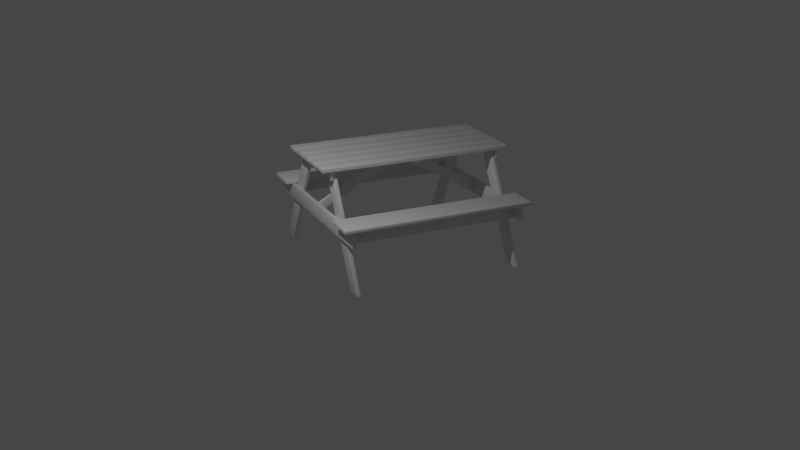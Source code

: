 # Source: picnic-table.blend  (saved by Blender 2.83.20; exported with 4.5.12 LTS)
import bpy
from mathutils import Matrix  # noqa: F401  (used for matrix-valued properties, if any)

bpy.ops.wm.read_factory_settings(use_empty=True)
scene = bpy.context.scene
scene.name = 'Scene'

# ---- collections
col_collection = bpy.data.collections.new('Collection'); scene.collection.children.link(col_collection)
col_picnic_table = bpy.data.collections.new('Picnic Table'); scene.collection.children.link(col_picnic_table)

# ---- materials (node trees are filled in below, after node groups)
mat_material = bpy.data.materials.new('Material')
mat_material.alpha_threshold = 0.0
mat_material.use_transparent_shadow = False
mat_material.line_color = (0.0, 0.0, 0.0, 1.0)

# ---- node groups
ng_auto_smooth = bpy.data.node_groups.new('Auto Smooth', 'GeometryNodeTree')
_s = ng_auto_smooth.interface.new_socket(name='Geometry', in_out='OUTPUT', socket_type='NodeSocketGeometry')
_s = ng_auto_smooth.interface.new_socket(name='Geometry', in_out='INPUT', socket_type='NodeSocketGeometry')
_s = ng_auto_smooth.interface.new_socket(name='Angle', in_out='INPUT', socket_type='NodeSocketFloat')
_s.subtype = 'ANGLE'
_s.min_value = 0.0
_s.max_value = 3.142
ng_auto_smooth.is_modifier = True
_N = ng_auto_smooth.nodes; _L = ng_auto_smooth.links
n0 = _N.new('NodeGroupOutput'); n0.name = 'Group Output'; n0.location = (480, -100)
n1 = _N.new('NodeGroupInput'); n1.name = 'Group Input'; n1.location = (-420, -300)
n2 = _N.new('NodeGroupInput'); n2.name = 'Group Input.001'; n2.location = (-60, -100)
n3 = _N.new('GeometryNodeSetShadeSmooth'); n3.name = 'Set Shade Smooth'; n3.location = (120, -100)
n3.domain = 'EDGE'
n4 = _N.new('GeometryNodeSetShadeSmooth'); n4.name = 'Set Shade Smooth.001'; n4.location = (300, -100)
n5 = _N.new('GeometryNodeInputMeshEdgeAngle'); n5.name = 'Edge Angle'; n5.location = (-420, -220)
n6 = _N.new('GeometryNodeInputEdgeSmooth'); n6.name = 'Is Edge Smooth'; n6.location = (-60, -160)
n7 = _N.new('GeometryNodeInputShadeSmooth'); n7.name = 'Is Face Smooth'; n7.location = (-240, -340)
n8 = _N.new('FunctionNodeBooleanMath'); n8.name = 'Boolean Math'; n8.location = (-60, -220)
n9 = _N.new('FunctionNodeCompare'); n9.name = 'Compare'; n9.location = (-240, -180)
n9.operation = 'LESS_EQUAL'
_L.new(n5.outputs[0], n9.inputs[0])
_L.new(n4.outputs[0], n0.inputs[0])
_L.new(n1.outputs[1], n9.inputs[1])
_L.new(n9.outputs[0], n8.inputs[0])
_L.new(n7.outputs[0], n8.inputs[1])
_L.new(n2.outputs[0], n3.inputs[0])
_L.new(n6.outputs[0], n3.inputs[1])
_L.new(n3.outputs[0], n4.inputs[0])
_L.new(n8.outputs[0], n3.inputs[2])
n0.is_active_output = True

# ---- material node trees
mat_material.use_nodes = True; mat_material.node_tree.nodes.clear()
_N = mat_material.node_tree.nodes; _L = mat_material.node_tree.links
n0 = _N.new('ShaderNodeOutputMaterial'); n0.name = 'Material Output'; n0.location = (300, 300)
n1 = _N.new('ShaderNodeBsdfPrincipled'); n1.name = 'Principled BSDF'; n1.location = (10, 300)
n1.distribution = 'GGX'
n1.subsurface_method = 'BURLEY'
n1.inputs[2].default_value = 0.4
n1.inputs[3].default_value = 1.45
n1.inputs[27].default_value = (0.0, 0.0, 0.0, 1.0)
n1.inputs[28].default_value = 1.0
_L.new(n1.outputs[0], n0.inputs[0])
n0.is_active_output = True

# ---- world
world_world = bpy.data.worlds.new('World'); scene.world = world_world
world_world.use_nodes = True; world_world.node_tree.nodes.clear()
_N = world_world.node_tree.nodes; _L = world_world.node_tree.links
n0 = _N.new('ShaderNodeOutputWorld'); n0.name = 'World Output'; n0.location = (300, 300)
n1 = _N.new('ShaderNodeBackground'); n1.name = 'Background'; n1.location = (10, 300)
n1.inputs[0].default_value = (0.05088, 0.05088, 0.05088, 1.0)
_L.new(n1.outputs[0], n0.inputs[0])
n0.is_active_output = True
world_world.color = (0.05088, 0.05088, 0.05088)
world_world.use_sun_shadow = False
world_world.sun_shadow_jitter_overblur = 0.0

# ---- cameras
cam_camera = bpy.data.cameras.new('Camera')
cam_camera.clip_end = 100.0
cam_camera.ortho_scale = 7.314

# ---- lights
light_light = bpy.data.lights.new('Light', 'POINT')
light_light.transmission_factor = 0.0
light_light.energy = 1000.0
light_light.shadow_soft_size = 0.1
light_light.shadow_maximum_resolution = 0.006
light_light.use_absolute_resolution = True

# ---- meshes
me_cube_001 = bpy.data.meshes.new('Cube.001')
me_cube_001.from_pydata([(-0.2179, -3.036, -0.3732), (-0.2179, -3.036, -0.06897), (-0.2179, -2.928, -0.3732), (-0.2179, -2.928, -0.06897), (2.633, -3.036, -0.3732), (2.633, -3.036, -0.06897), (2.633, -2.928, -0.3732), (2.633, -2.928, -0.06897)], [], [(0, 1, 3, 2), (2, 3, 7, 6), (6, 7, 5, 4), (4, 5, 1, 0), (2, 6, 4, 0), (7, 3, 1, 5)])
me_cube_001.polygons.foreach_set('use_smooth', [True] * 6)
_uv = me_cube_001.uv_layers.new(name='UVMap')
_uv.uv.foreach_set('vector', [0.375, 0.0, 0.625, 0.0, 0.625, 0.25, 0.375, 0.25, 0.375, 0.25, 0.625, 0.25, 0.625, 0.5, 0.375, 0.5, 0.375, 0.5, 0.625, 0.5, 0.625, 0.75, 0.375, 0.75, 0.375, 0.75, 0.625, 0.75, 0.625, 1.0, 0.375, 1.0, 0.125, 0.5, 0.375, 0.5, 0.375, 0.75, 0.125, 0.75, 0.625, 0.5, 0.875, 0.5, 0.875, 0.75, 0.625, 0.75])
me_cube_001.use_remesh_fix_poles = True
me_cube_001.use_remesh_preserve_attributes = False
me_cube_001.use_mirror_vertex_groups = False
me_cube_001.update()
me_cube = bpy.data.meshes.new('Cube')
me_cube.from_pydata([(0.2981, 3.326, 0.05512), (0.2981, 3.326, -0.05512), (0.2981, -3.326, 0.05512), (0.2981, -3.326, -0.05512), (-0.2981, 3.326, 0.05512), (-0.2981, 3.326, -0.05512), (-0.2981, -3.326, 0.05512), (-0.2981, -3.326, -0.05512)], [], [(0, 4, 6, 2), (3, 2, 6, 7), (7, 6, 4, 5), (5, 1, 3, 7), (1, 0, 2, 3), (5, 4, 0, 1)])
me_cube.polygons.foreach_set('use_smooth', [True] * 6)
_uv = me_cube.uv_layers.new(name='UVMap')
_uv.uv.foreach_set('vector', [0.625, 0.5, 0.875, 0.5, 0.875, 0.75, 0.625, 0.75, 0.375, 0.75, 0.625, 0.75, 0.625, 1.0, 0.375, 1.0, 0.375, 0.0, 0.625, 0.0, 0.625, 0.25, 0.375, 0.25, 0.125, 0.5, 0.375, 0.5, 0.375, 0.75, 0.125, 0.75, 0.375, 0.5, 0.625, 0.5, 0.625, 0.75, 0.375, 0.75, 0.375, 0.25, 0.625, 0.25, 0.625, 0.5, 0.375, 0.5])
me_cube.materials.append(mat_material)
me_cube.use_remesh_preserve_volume = False
me_cube.use_remesh_preserve_attributes = False
me_cube.use_mirror_vertex_groups = False
me_cube.update()
me_cube_002 = bpy.data.meshes.new('Cube.002')
me_cube_002.from_pydata([(-0.04101, -2.795, -0.05335), (0.5472, -2.795, -0.05335), (0.5472, -2.924, -0.05335), (-0.04101, -2.924, -0.05335), (-1.906, -2.795, -3.684), (-2.046, -2.795, -3.684), (-2.046, -2.924, -3.684), (-1.776, -2.924, -3.684), (-1.458, -2.795, -3.684), (-1.458, -2.924, -3.684)], [], [(1, 0, 3, 2), (8, 4, 5, 0, 1), (6, 7, 9, 2, 3), (9, 8, 1, 2), (5, 6, 3, 0), (5, 4, 8, 9, 7, 6)])
me_cube_002.polygons.foreach_set('use_smooth', [True] * 6)
_uv = me_cube_002.uv_layers.new(name='UVMap')
_uv.uv.foreach_set('vector', [0.3184, 0.7042, 0.2449, 0.7042, 0.2449, 0.7204, 0.3184, 0.7204, 0.4762, 0.5, 0.4687, 0.3095, 0.4663, 0.25, 0.6101, 0.25, 0.6199, 0.5, 0.4663, 1.0, 0.4708, 0.8855, 0.4762, 0.75, 0.6199, 0.75, 0.6101, 1.0, 0.4762, 0.75, 0.4762, 0.5, 0.6199, 0.5, 0.6199, 0.75, 0.4663, 0.25, 0.4663, 0.0, 0.6101, 0.0, 0.6101, 0.25, 0.7134, 0.672, 0.703, 0.672, 0.6697, 0.672, 0.6697, 0.6816, 0.6934, 0.6816, 0.7134, 0.6816])
me_cube_002.use_remesh_fix_poles = True
me_cube_002.use_remesh_preserve_attributes = False
me_cube_002.use_mirror_vertex_groups = False
me_cube_002.update()
me_cube_003 = bpy.data.meshes.new('Cube.003')
me_cube_003.from_pydata([(-1.996, -3.05, -1.549), (-1.996, -2.921, -1.549), (-1.996, -3.05, -2.064), (-1.996, -2.921, -2.064), (1.201, -3.05, -1.549), (1.201, -2.921, -1.549), (1.201, -2.921, -2.064), (1.201, -3.05, -2.064)], [], [(1, 3, 2, 0), (2, 7, 4, 0), (3, 6, 7, 2), (1, 5, 6, 3), (0, 4, 5, 1)])
me_cube_003.polygons.foreach_set('use_smooth', [True] * 5)
_uv = me_cube_003.uv_layers.new(name='UVMap')
_uv.uv.foreach_set('vector', [0.125, 0.5, 0.375, 0.5, 0.375, 0.75, 0.125, 0.75, 0.375, 0.75, 0.5, 0.75, 0.5, 1.0, 0.375, 1.0, 0.375, 0.5, 0.5, 0.5, 0.5, 0.75, 0.375, 0.75, 0.375, 0.25, 0.5, 0.25, 0.5, 0.5, 0.375, 0.5, 0.375, 0.0, 0.5, 0.0, 0.5, 0.25, 0.375, 0.25])
me_cube_003.use_remesh_fix_poles = True
me_cube_003.use_remesh_preserve_attributes = False
me_cube_003.use_mirror_vertex_groups = False
me_cube_003.update()
me_cube_004 = bpy.data.meshes.new('Cube.004')
me_cube_004.from_pydata([(-2.086, -3.292, -1.542), (-2.086, -3.292, -1.413), (-0.9757, -3.292, -1.542), (-0.9757, -3.292, -1.413), (-2.086, 0.0, -1.542), (-2.086, 0.0, -1.413), (-0.9757, 0.0, -1.413), (-0.9757, 0.0, -1.542)], [], [(4, 0, 1, 5), (5, 1, 3, 6), (6, 3, 2, 7), (7, 2, 0, 4), (3, 1, 0, 2)])
me_cube_004.polygons.foreach_set('use_smooth', [True] * 5)
_uv = me_cube_004.uv_layers.new(name='UVMap')
_uv.uv.foreach_set('vector', [0.4949, 0.0, 0.625, 0.0, 0.625, 0.25, 0.4949, 0.25, 0.4949, 0.25, 0.625, 0.25, 0.625, 0.5, 0.4949, 0.5, 0.4949, 0.5, 0.625, 0.5, 0.625, 0.75, 0.4949, 0.75, 0.4949, 0.75, 0.625, 0.75, 0.625, 1.0, 0.4949, 1.0, 0.625, 0.5, 0.875, 0.5, 0.875, 0.75, 0.625, 0.75])
me_cube_004.use_remesh_fix_poles = True
me_cube_004.use_remesh_preserve_attributes = False
me_cube_004.use_mirror_vertex_groups = False
me_cube_004.update()
me_cube_005 = bpy.data.meshes.new('Cube.005')
me_cube_005.from_pydata([(-1.609, -2.918, -1.549), (-1.479, -2.918, -1.549), (-1.609, -2.918, -2.064), (-1.479, -2.918, -2.064), (-1.609, -1.192e-07, -1.549), (-1.479, -0.003737, -1.549), (-1.479, -0.003737, -2.064), (-1.609, -1.192e-07, -2.064)], [], [(4, 0, 1, 5), (5, 1, 3, 6), (6, 3, 2, 7), (7, 2, 0, 4), (3, 1, 0, 2)])
me_cube_005.polygons.foreach_set('use_smooth', [True] * 5)
_uv = me_cube_005.uv_layers.new(name='UVMap')
_uv.uv.foreach_set('vector', [0.5467, 0.0, 0.625, 0.0, 0.625, 0.25, 0.5467, 0.25, 0.5467, 0.25, 0.625, 0.25, 0.625, 0.5, 0.5467, 0.5, 0.5467, 0.5, 0.625, 0.5, 0.625, 0.75, 0.5467, 0.75, 0.5467, 0.75, 0.625, 0.75, 0.625, 1.0, 0.5467, 1.0, 0.625, 0.5, 0.875, 0.5, 0.875, 0.75, 0.625, 0.75])
me_cube_005.use_remesh_fix_poles = True
me_cube_005.use_remesh_preserve_attributes = False
me_cube_005.use_mirror_vertex_groups = False
me_cube_005.update()
me_cube_008 = bpy.data.meshes.new('Cube.008')
me_cube_008.from_pydata([(-0.2179, 0.1521, -0.1725), (-0.2179, -0.1521, -0.1725), (-0.2179, 0.1521, -0.06506), (-0.2179, -0.1521, -0.06506), (2.633, 0.1521, -0.1725), (2.633, -0.1521, -0.1725), (2.633, 0.1521, -0.06506), (2.633, -0.1521, -0.06506)], [], [(0, 1, 3, 2), (2, 3, 7, 6), (6, 7, 5, 4), (4, 5, 1, 0), (2, 6, 4, 0), (7, 3, 1, 5)])
me_cube_008.polygons.foreach_set('use_smooth', [True] * 6)
_uv = me_cube_008.uv_layers.new(name='UVMap')
_uv.uv.foreach_set('vector', [0.375, 0.0, 0.625, 0.0, 0.625, 0.25, 0.375, 0.25, 0.375, 0.25, 0.625, 0.25, 0.625, 0.5, 0.375, 0.5, 0.375, 0.5, 0.625, 0.5, 0.625, 0.75, 0.375, 0.75, 0.375, 0.75, 0.625, 0.75, 0.625, 1.0, 0.375, 1.0, 0.125, 0.5, 0.375, 0.5, 0.375, 0.75, 0.125, 0.75, 0.625, 0.5, 0.875, 0.5, 0.875, 0.75, 0.625, 0.75])
me_cube_008.use_remesh_fix_poles = True
me_cube_008.use_remesh_preserve_attributes = False
me_cube_008.use_mirror_vertex_groups = False
me_cube_008.update()
me_cube_009 = bpy.data.meshes.new('Cube.009')
me_cube_009.from_pydata([(1.303, 2.921, -1.879), (1.303, 2.921, -1.944), (1.195, 2.921, -1.944), (1.303, 2.921, -1.597), (1.195, 2.921, -1.597), (1.195, -0.3026, -0.1725), (1.303, -0.3026, -0.1725), (1.195, 0.1521, -0.1725), (1.303, 0.1521, -0.1725), (1.195, 0.1521, -0.07521), (1.303, 0.1521, -0.07521)], [], [(3, 4, 9, 10), (2, 4, 3, 0, 1), (1, 0, 3, 10, 8, 6), (5, 7, 9, 4, 2), (6, 5, 2, 1), (7, 8, 10, 9), (8, 7, 5, 6)])
me_cube_009.polygons.foreach_set('use_smooth', [1, 0, 1, 1, 1, 1, 1])
_uv = me_cube_009.uv_layers.new(name='UVMap')
_uv.uv.foreach_set('vector', [0.6939, 0.75, 0.6939, 0.5, 0.8159, 0.5, 0.8159, 0.75, 0.4509, 0.4417, 0.4509, 0.2732, 0.4551, 0.2732, 0.4551, 0.4103, 0.4551, 0.4417, 0.375, 0.8108, 0.4217, 0.8123, 0.625, 0.8189, 0.625, 0.9409, 0.555, 0.9389, 0.375, 0.954, 0.375, 0.296, 0.555, 0.3111, 0.625, 0.3091, 0.625, 0.4311, 0.375, 0.4392, 0.171, 0.75, 0.171, 0.5, 0.3142, 0.5, 0.3142, 0.75, 0.1394, 0.75, 0.1488, 0.75, 0.1488, 0.5236, 0.1394, 0.5236, 0.375, 0.9762, 0.375, 0.9856, 0.4806, 0.9856, 0.4806, 0.9762])
me_cube_009.use_remesh_fix_poles = True
me_cube_009.use_remesh_preserve_attributes = False
me_cube_009.use_mirror_vertex_groups = False
me_cube_009.update()
me_cube_011 = bpy.data.meshes.new('Cube.011')
me_cube_011.from_pydata([(1.086, -2.933, -1.879), (1.086, -2.933, -1.944), (1.194, -2.933, -1.944), (1.086, -2.933, -1.597), (1.194, -2.933, -1.597), (1.194, 0.29, -0.1725), (1.086, 0.29, -0.1725), (1.194, -0.1647, -0.1725), (1.086, -0.1647, -0.1725), (1.194, -0.1647, -0.07521), (1.086, -0.1647, -0.07521)], [], [(3, 4, 9, 10), (2, 4, 3, 0, 1), (1, 0, 3, 10, 8, 6), (5, 7, 9, 4, 2), (6, 5, 2, 1), (7, 8, 10, 9), (8, 7, 5, 6)])
me_cube_011.polygons.foreach_set('use_smooth', [1, 0, 1, 1, 1, 1, 1])
_uv = me_cube_011.uv_layers.new(name='UVMap')
_uv.uv.foreach_set('vector', [0.6939, 0.75, 0.6939, 0.5, 0.8159, 0.5, 0.8159, 0.75, 0.4509, 0.4417, 0.4509, 0.2732, 0.4551, 0.2732, 0.4551, 0.4103, 0.4551, 0.4417, 0.375, 0.8108, 0.4217, 0.8123, 0.625, 0.8189, 0.625, 0.9409, 0.555, 0.9389, 0.375, 0.954, 0.375, 0.296, 0.555, 0.3111, 0.625, 0.3091, 0.625, 0.4311, 0.375, 0.4392, 0.171, 0.75, 0.171, 0.5, 0.3142, 0.5, 0.3142, 0.75, 0.1394, 0.75, 0.1488, 0.75, 0.1488, 0.5236, 0.1394, 0.5236, 0.375, 0.9762, 0.375, 0.9856, 0.4806, 0.9856, 0.4806, 0.9762])
me_cube_011.use_remesh_fix_poles = True
me_cube_011.use_remesh_preserve_attributes = False
me_cube_011.use_mirror_vertex_groups = False
me_cube_011.update()

# ---- objects
ob_light = bpy.data.objects.new('Light', light_light)
ob_camera = bpy.data.objects.new('Camera', cam_camera)
ob_cube_001 = bpy.data.objects.new('Cube.001', me_cube_001)
ob_cube = bpy.data.objects.new('Cube', me_cube)
ob_cube_002 = bpy.data.objects.new('Cube.002', me_cube_002)
ob_cube_003 = bpy.data.objects.new('Cube.003', me_cube_003)
ob_empty = bpy.data.objects.new('Empty', None)
ob_cube_004 = bpy.data.objects.new('Cube.004', me_cube_004)
ob_cube_005 = bpy.data.objects.new('Cube.005', me_cube_005)
ob_cube_008 = bpy.data.objects.new('Cube.008', me_cube_008)
ob_cube_009 = bpy.data.objects.new('Cube.009', me_cube_009)
ob_cube_010 = bpy.data.objects.new('Cube.010', me_cube_011)

# ---- transforms, parenting, visibility, modifiers, constraints
ob_light.location = (5.989, -7.899, 6.92)
ob_light.rotation_euler = (0.6503, 0.05522, 1.866)
ob_light.lock_rotations_4d = False
ob_light.empty_display_type = 'ARROWS'
ob_light.color = (0.0, 0.0, 0.0, 0.0)
ob_light.lineart.crease_threshold = 0.0
ob_camera.location = (33.94, -15.08, 10.58)
ob_camera.rotation_euler = (1.215, -3.542e-06, 1.138)
ob_camera.scale = (1.0, 1.0, 1.0)
ob_camera.lock_rotations_4d = False
ob_camera.empty_display_type = 'ARROWS'
ob_camera.color = (0.0, 0.0, 0.0, 0.0)
ob_camera.display_type = 'WIRE'
ob_camera.lineart.crease_threshold = 0.0
ob_cube_001.location = (0.0, 0.0, 0.0)
ob_cube_001.lineart.crease_threshold = 0.0
_m = ob_cube_001.modifiers.new('Bevel', 'BEVEL')
_m.width = 0.01
_m.width_pct = 0.01
_m.segments = 2
_m.limit_method = 'NONE'
_m.offset_type = 'WIDTH'
_m = ob_cube_001.modifiers.new('Mirror', 'MIRROR')
_m.use_axis = (False, True, False)
_m.mirror_object = ob_cube
_m = ob_cube_001.modifiers.new('Auto Smooth', 'NODES')
_m.node_group = ng_auto_smooth
_gi = [s.identifier for s in ng_auto_smooth.interface.items_tree if s.item_type == 'SOCKET' and s.in_out == 'INPUT']
_m[_gi[1]] = 0.5236  # Angle
ob_cube.location = (0.0, 0.0, 0.0)
ob_cube.scale = (1.0, 1.0, 1.301)
ob_cube.lock_rotations_4d = False
ob_cube.empty_display_type = 'ARROWS'
ob_cube.lineart.crease_threshold = 0.0
_m = ob_cube.modifiers.new('Bevel', 'BEVEL')
_m.width = 0.03
_m.width_pct = 0.03
_m.segments = 4
_m.limit_method = 'NONE'
_m.offset_type = 'WIDTH'
_m = ob_cube.modifiers.new('Array', 'ARRAY')
_m.count = 5
_m.constant_offset_displace = (0.0, 0.0, 0.0)
_m.relative_offset_displace = (1.02, 0.0, 0.0)
_m = ob_cube.modifiers.new('Auto Smooth', 'NODES')
_m.node_group = ng_auto_smooth
_gi = [s.identifier for s in ng_auto_smooth.interface.items_tree if s.item_type == 'SOCKET' and s.in_out == 'INPUT']
_m[_gi[1]] = 0.5236  # Angle
ob_cube_002.location = (0.0, 0.0, 0.0)
ob_cube_002.lineart.crease_threshold = 0.0
_m = ob_cube_002.modifiers.new('Bevel', 'BEVEL')
_m.width = 0.02
_m.width_pct = 0.02
_m.segments = 2
_m.limit_method = 'NONE'
_m.offset_type = 'WIDTH'
_m = ob_cube_002.modifiers.new('Mirror', 'MIRROR')
_m.use_axis = (True, True, False)
_m.mirror_object = ob_empty
_m = ob_cube_002.modifiers.new('Auto Smooth', 'NODES')
_m.node_group = ng_auto_smooth
_gi = [s.identifier for s in ng_auto_smooth.interface.items_tree if s.item_type == 'SOCKET' and s.in_out == 'INPUT']
_m[_gi[1]] = 0.5236  # Angle
ob_cube_003.location = (0.0, 0.0, 0.0)
ob_cube_003.lineart.crease_threshold = 0.0
_m = ob_cube_003.modifiers.new('Bevel', 'BEVEL')
_m.width = 0.01
_m.width_pct = 0.01
_m.segments = 2
_m.limit_method = 'NONE'
_m.offset_type = 'WIDTH'
_m = ob_cube_003.modifiers.new('Mirror', 'MIRROR')
_m.use_axis = (True, True, False)
_m.use_clip = True
_m.mirror_object = ob_empty
_m = ob_cube_003.modifiers.new('Auto Smooth', 'NODES')
_m.node_group = ng_auto_smooth
_gi = [s.identifier for s in ng_auto_smooth.interface.items_tree if s.item_type == 'SOCKET' and s.in_out == 'INPUT']
_m[_gi[1]] = 0.5236  # Angle
ob_empty.location = (1.201, 0.0, 0.0)
ob_empty.lineart.crease_threshold = 0.0
ob_cube_004.location = (0.0, 0.0, 0.0)
ob_cube_004.lineart.crease_threshold = 0.0
_m = ob_cube_004.modifiers.new('Bevel', 'BEVEL')
_m.width = 0.03
_m.width_pct = 0.03
_m.segments = 2
_m.limit_method = 'NONE'
_m.offset_type = 'WIDTH'
_m = ob_cube_004.modifiers.new('Mirror', 'MIRROR')
_m.use_axis = (True, True, False)
_m.use_clip = True
_m.mirror_object = ob_empty
_m = ob_cube_004.modifiers.new('Auto Smooth', 'NODES')
_m.node_group = ng_auto_smooth
_gi = [s.identifier for s in ng_auto_smooth.interface.items_tree if s.item_type == 'SOCKET' and s.in_out == 'INPUT']
_m[_gi[1]] = 0.5236  # Angle
ob_cube_005.location = (0.0, 0.0, 0.0)
ob_cube_005.lineart.crease_threshold = 0.0
_m = ob_cube_005.modifiers.new('Bevel', 'BEVEL')
_m.width = 0.02
_m.width_pct = 0.02
_m.segments = 2
_m.limit_method = 'NONE'
_m = ob_cube_005.modifiers.new('Mirror', 'MIRROR')
_m.use_axis = (True, True, False)
_m.use_clip = True
_m.mirror_object = ob_empty
_m = ob_cube_005.modifiers.new('Auto Smooth', 'NODES')
_m.node_group = ng_auto_smooth
_gi = [s.identifier for s in ng_auto_smooth.interface.items_tree if s.item_type == 'SOCKET' and s.in_out == 'INPUT']
_m[_gi[1]] = 0.5236  # Angle
ob_cube_008.location = (0.0, 0.0, 0.0)
ob_cube_008.lineart.crease_threshold = 0.0
_m = ob_cube_008.modifiers.new('Bevel', 'BEVEL')
_m.width = 0.01
_m.width_pct = 0.01
_m.segments = 2
_m.limit_method = 'NONE'
_m.offset_type = 'WIDTH'
_m = ob_cube_008.modifiers.new('Auto Smooth', 'NODES')
_m.node_group = ng_auto_smooth
_gi = [s.identifier for s in ng_auto_smooth.interface.items_tree if s.item_type == 'SOCKET' and s.in_out == 'INPUT']
_m[_gi[1]] = 1.047  # Angle
ob_cube_009.location = (0.0, 0.0, 0.0)
ob_cube_009.lineart.crease_threshold = 0.0
_m = ob_cube_009.modifiers.new('Bevel', 'BEVEL')
_m.width = 0.01
_m.width_pct = 0.01
_m.segments = 2
_m.limit_method = 'NONE'
_m.offset_type = 'WIDTH'
_m = ob_cube_009.modifiers.new('Auto Smooth', 'NODES')
_m.node_group = ng_auto_smooth
_gi = [s.identifier for s in ng_auto_smooth.interface.items_tree if s.item_type == 'SOCKET' and s.in_out == 'INPUT']
_m[_gi[1]] = 0.5236  # Angle
ob_cube_010.location = (0.0, 0.0, 0.0)
ob_cube_010.lineart.crease_threshold = 0.0
_m = ob_cube_010.modifiers.new('Bevel', 'BEVEL')
_m.width = 0.01
_m.width_pct = 0.01
_m.segments = 2
_m.limit_method = 'NONE'
_m.offset_type = 'WIDTH'
_m = ob_cube_010.modifiers.new('Auto Smooth', 'NODES')
_m.node_group = ng_auto_smooth
_gi = [s.identifier for s in ng_auto_smooth.interface.items_tree if s.item_type == 'SOCKET' and s.in_out == 'INPUT']
_m[_gi[1]] = 1.047  # Angle

# ---- collection membership
col_collection.objects.link(ob_light)
col_collection.objects.link(ob_camera)
col_picnic_table.objects.link(ob_cube_001)
col_picnic_table.objects.link(ob_cube)
col_picnic_table.objects.link(ob_cube_002)
col_picnic_table.objects.link(ob_cube_003)
col_picnic_table.objects.link(ob_empty)
col_picnic_table.objects.link(ob_cube_004)
col_picnic_table.objects.link(ob_cube_005)
col_picnic_table.objects.link(ob_cube_008)
col_picnic_table.objects.link(ob_cube_009)
col_picnic_table.objects.link(ob_cube_010)

# ---- scene / render settings (as saved in the file)
scene.camera = ob_camera
scene.frame_start = 1; scene.frame_end = 250; scene.frame_set(1)
scene.render.engine = 'BLENDER_EEVEE_NEXT'
scene.cycles.use_denoising = False
scene.cycles.samples = 128
scene.cycles.sampling_pattern = 'TABULATED_SOBOL'
scene.cycles.use_adaptive_sampling = False
scene.cycles.use_light_tree = False
scene.view_settings.view_transform = 'Filmic'
bpy.context.view_layer.update()
